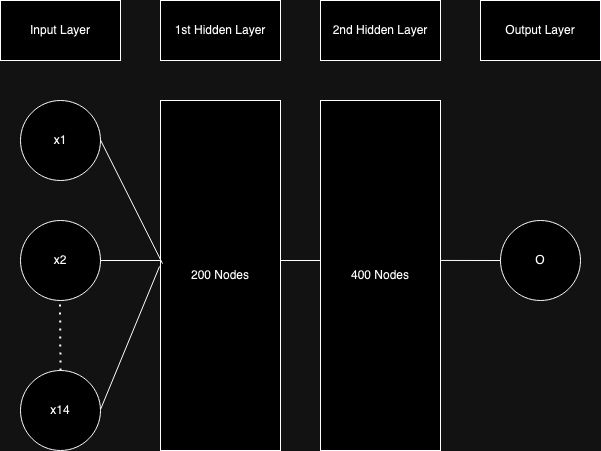

The diagram above was exported from draw.io. Its source (the exported page's mxGraphModel, read from the mxfile embedded in the PNG):
<mxGraphModel dx="1194" dy="764" grid="1" gridSize="10" guides="1" tooltips="1" connect="1" arrows="1" fold="1" page="1" pageScale="1" pageWidth="850" pageHeight="1100" math="0" shadow="0">
  <root>
    <mxCell id="0" />
    <mxCell id="1" parent="0" />
    <mxCell id="3w690VpbxPLib6ZWMLAd-1" value="&lt;div&gt;Input Layer&lt;/div&gt;" style="rounded=0;whiteSpace=wrap;html=1;" vertex="1" parent="1">
      <mxGeometry x="80" y="140" width="120" height="60" as="geometry" />
    </mxCell>
    <mxCell id="3w690VpbxPLib6ZWMLAd-2" value="x1" style="ellipse;whiteSpace=wrap;html=1;aspect=fixed;" vertex="1" parent="1">
      <mxGeometry x="100" y="240" width="80" height="80" as="geometry" />
    </mxCell>
    <mxCell id="3w690VpbxPLib6ZWMLAd-3" value="x2" style="ellipse;whiteSpace=wrap;html=1;aspect=fixed;" vertex="1" parent="1">
      <mxGeometry x="100" y="360" width="80" height="80" as="geometry" />
    </mxCell>
    <mxCell id="3w690VpbxPLib6ZWMLAd-4" value="x14" style="ellipse;whiteSpace=wrap;html=1;aspect=fixed;" vertex="1" parent="1">
      <mxGeometry x="100" y="510" width="80" height="80" as="geometry" />
    </mxCell>
    <mxCell id="3w690VpbxPLib6ZWMLAd-5" value="" style="endArrow=none;dashed=1;html=1;dashPattern=1 3;strokeWidth=2;rounded=0;exitX=0.5;exitY=0;exitDx=0;exitDy=0;" edge="1" parent="1" source="3w690VpbxPLib6ZWMLAd-4">
      <mxGeometry width="50" height="50" relative="1" as="geometry">
        <mxPoint x="139.5" y="500" as="sourcePoint" />
        <mxPoint x="139.5" y="440" as="targetPoint" />
      </mxGeometry>
    </mxCell>
    <mxCell id="3w690VpbxPLib6ZWMLAd-6" value="&lt;div&gt;1st Hidden Layer&lt;/div&gt;" style="rounded=0;whiteSpace=wrap;html=1;" vertex="1" parent="1">
      <mxGeometry x="240" y="140" width="120" height="60" as="geometry" />
    </mxCell>
    <mxCell id="3w690VpbxPLib6ZWMLAd-10" value="&lt;div&gt;200 Nodes&lt;/div&gt;" style="rounded=0;whiteSpace=wrap;html=1;" vertex="1" parent="1">
      <mxGeometry x="240" y="240" width="120" height="350" as="geometry" />
    </mxCell>
    <mxCell id="3w690VpbxPLib6ZWMLAd-11" value="" style="endArrow=none;html=1;rounded=0;" edge="1" parent="1">
      <mxGeometry width="50" height="50" relative="1" as="geometry">
        <mxPoint x="180" y="400" as="sourcePoint" />
        <mxPoint x="240" y="400" as="targetPoint" />
      </mxGeometry>
    </mxCell>
    <mxCell id="3w690VpbxPLib6ZWMLAd-12" value="" style="endArrow=none;html=1;rounded=0;entryX=0.017;entryY=0.466;entryDx=0;entryDy=0;entryPerimeter=0;" edge="1" parent="1" target="3w690VpbxPLib6ZWMLAd-10">
      <mxGeometry width="50" height="50" relative="1" as="geometry">
        <mxPoint x="180" y="279.5" as="sourcePoint" />
        <mxPoint x="237" y="279.5" as="targetPoint" />
      </mxGeometry>
    </mxCell>
    <mxCell id="3w690VpbxPLib6ZWMLAd-13" value="" style="endArrow=none;html=1;rounded=0;entryX=-0.008;entryY=0.474;entryDx=0;entryDy=0;entryPerimeter=0;" edge="1" parent="1" target="3w690VpbxPLib6ZWMLAd-10">
      <mxGeometry width="50" height="50" relative="1" as="geometry">
        <mxPoint x="180" y="549" as="sourcePoint" />
        <mxPoint x="237" y="549" as="targetPoint" />
      </mxGeometry>
    </mxCell>
    <mxCell id="3w690VpbxPLib6ZWMLAd-14" value="&lt;div&gt;400 Nodes&lt;/div&gt;" style="rounded=0;whiteSpace=wrap;html=1;" vertex="1" parent="1">
      <mxGeometry x="400" y="240" width="120" height="350" as="geometry" />
    </mxCell>
    <mxCell id="3w690VpbxPLib6ZWMLAd-16" value="" style="endArrow=none;html=1;rounded=0;" edge="1" parent="1">
      <mxGeometry width="50" height="50" relative="1" as="geometry">
        <mxPoint x="360" y="400" as="sourcePoint" />
        <mxPoint x="400" y="400" as="targetPoint" />
      </mxGeometry>
    </mxCell>
    <mxCell id="3w690VpbxPLib6ZWMLAd-18" value="&lt;div&gt;2nd Hidden Layer&lt;/div&gt;" style="rounded=0;whiteSpace=wrap;html=1;" vertex="1" parent="1">
      <mxGeometry x="400" y="140" width="120" height="60" as="geometry" />
    </mxCell>
    <mxCell id="3w690VpbxPLib6ZWMLAd-20" value="&lt;div&gt;Output Layer&lt;/div&gt;" style="rounded=0;whiteSpace=wrap;html=1;" vertex="1" parent="1">
      <mxGeometry x="560" y="140" width="120" height="60" as="geometry" />
    </mxCell>
    <mxCell id="3w690VpbxPLib6ZWMLAd-21" value="&lt;div&gt;O&lt;/div&gt;" style="ellipse;whiteSpace=wrap;html=1;aspect=fixed;" vertex="1" parent="1">
      <mxGeometry x="580" y="360" width="80" height="80" as="geometry" />
    </mxCell>
    <mxCell id="3w690VpbxPLib6ZWMLAd-23" value="" style="endArrow=none;html=1;rounded=0;entryX=0;entryY=0.5;entryDx=0;entryDy=0;exitX=1;exitY=0.457;exitDx=0;exitDy=0;exitPerimeter=0;" edge="1" parent="1" target="3w690VpbxPLib6ZWMLAd-21">
      <mxGeometry width="50" height="50" relative="1" as="geometry">
        <mxPoint x="520" y="399.95000000000005" as="sourcePoint" />
        <mxPoint x="400" y="399.5" as="targetPoint" />
      </mxGeometry>
    </mxCell>
  </root>
</mxGraphModel>